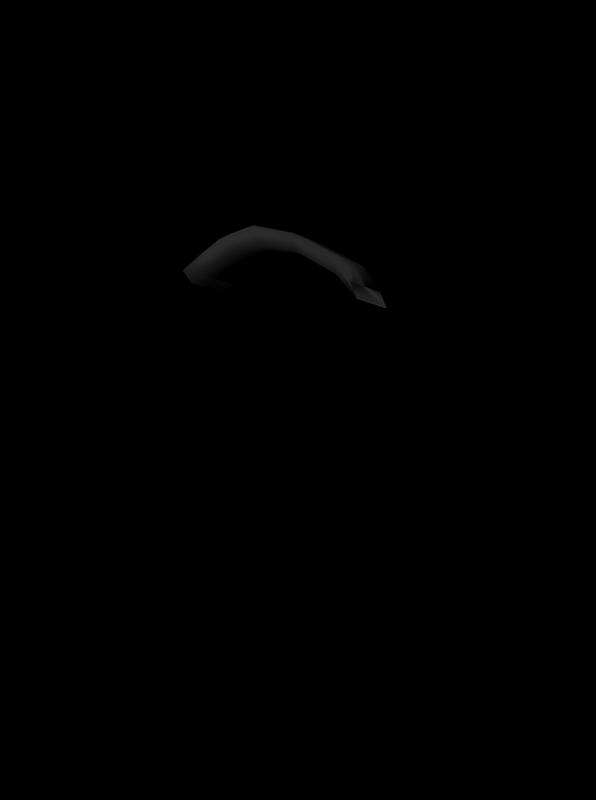# Source: vmx_grenade.blend  (saved by Blender 2.25.0; exported with 4.5.12 LTS)
import bpy
from mathutils import Matrix  # noqa: F401  (used for matrix-valued properties, if any)

bpy.ops.wm.read_factory_settings(use_empty=True)
scene = bpy.context.scene
scene.name = '1'

# ---- collections
col_collection_1 = bpy.data.collections.new('Collection 1'); scene.collection.children.link(col_collection_1)

# ---- materials (node trees are filled in below, after node groups)
mat_grenadenat = bpy.data.materials.new('GrenadeNat')
mat_grenadenat.alpha_threshold = 0.0
mat_grenadenat.preview_render_type = 'FLAT'
mat_grenadenat.diffuse_color = (0.1383, 0.8752, 0.1534, 1.0)
mat_grenadenat.roughness = 0.0
mat_grenadenat.specular_intensity = 0.2014
mat_grenadenat.line_color = (0.0, 0.0, 0.0, 1.0)

# ---- material node trees

# ---- cameras
cam_camera_005 = bpy.data.cameras.new('Camera.005')
cam_camera_005.passepartout_alpha = 0.2
cam_camera_005.clip_end = 100.0
cam_camera_005.lens = 35.0
cam_camera_005.ortho_scale = 7.314
cam_camera_005.show_passepartout = False
cam_camera_005.show_safe_areas = True
cam_camera_005.dof.focus_distance = 0.0
cam_camera_005.dof.aperture_fstop = 128.0

# ---- lights
light_lamp = bpy.data.lights.new('Lamp', 'POINT')
light_lamp.transmission_factor = 0.0
light_lamp.energy = 100.0
light_lamp.shadow_buffer_clip_start = 0.5
light_lamp.shadow_maximum_resolution = 0.006
light_lamp.use_absolute_resolution = True
light_lamp.cycles.use_multiple_importance_sampling = False
light_lamp_013 = bpy.data.lights.new('Lamp.013', 'POINT')
light_lamp_013.transmission_factor = 0.0
light_lamp_013.energy = 100.0
light_lamp_013.shadow_buffer_clip_start = 0.5
light_lamp_013.shadow_maximum_resolution = 0.006
light_lamp_013.use_absolute_resolution = True
light_lamp_013.cycles.use_multiple_importance_sampling = False
light_lamp_012 = bpy.data.lights.new('Lamp.012', 'POINT')
light_lamp_012.transmission_factor = 0.0
light_lamp_012.energy = 100.0
light_lamp_012.shadow_buffer_clip_start = 0.5
light_lamp_012.shadow_maximum_resolution = 0.006
light_lamp_012.use_absolute_resolution = True
light_lamp_012.cycles.use_multiple_importance_sampling = False
light_lamp_011 = bpy.data.lights.new('Lamp.011', 'POINT')
light_lamp_011.transmission_factor = 0.0
light_lamp_011.energy = 100.0
light_lamp_011.shadow_buffer_clip_start = 0.5
light_lamp_011.shadow_maximum_resolution = 0.006
light_lamp_011.use_absolute_resolution = True
light_lamp_011.cycles.use_multiple_importance_sampling = False
light_lamp_010 = bpy.data.lights.new('Lamp.010', 'POINT')
light_lamp_010.transmission_factor = 0.0
light_lamp_010.energy = 100.0
light_lamp_010.shadow_buffer_clip_start = 0.5
light_lamp_010.shadow_maximum_resolution = 0.006
light_lamp_010.use_absolute_resolution = True
light_lamp_010.cycles.use_multiple_importance_sampling = False
light_lamp_002 = bpy.data.lights.new('Lamp.002', 'POINT')
light_lamp_002.transmission_factor = 0.0
light_lamp_002.energy = 100.0
light_lamp_002.shadow_buffer_clip_start = 0.5
light_lamp_002.shadow_maximum_resolution = 0.006
light_lamp_002.use_absolute_resolution = True
light_lamp_002.cycles.use_multiple_importance_sampling = False

# ---- meshes
me_plane_003 = bpy.data.meshes.new('Plane.003')
me_plane_003.from_pydata([(-6.853, 4.161, -1.808e-07), (-6.853, 3.38, -1.808e-07), (-8.593, 3.38, -1.808e-07), (-8.593, 4.161, -1.808e-07), (-8.599, 4.502, -1.136), (-8.599, 3.722, -1.136), (-6.858, 3.722, -1.136), (-6.858, 4.502, -1.136), (-6.868, 4.835, -1.843), (-6.876, 4.027, -2.001), (-8.616, 4.027, -2.001), (-8.609, 4.835, -1.843), (-8.607, 5.209, -2.542), (-8.599, 4.294, -2.47), (-6.858, 4.294, -2.47), (-6.867, 5.209, -2.542), (-6.834, 5.757, -3.103), (-6.853, 5.001, -3.432), (-8.593, 5.001, -3.432), (-8.574, 5.757, -3.103), (-8.564, 7.109, -3.997), (-8.6, 6.714, -4.404), (-6.859, 6.714, -4.404), (-6.824, 7.109, -3.997), (-6.822, 9.196, -4.63), (-6.848, 8.632, -4.976), (-8.589, 8.632, -4.976), (-8.562, 9.196, -4.63), (-8.562, 10.44, -4.63), (-8.58, 9.83, -4.839), (-6.839, 9.83, -4.839), (-6.822, 10.44, -4.63)], [], [(0, 3, 2, 1), (0, 1, 6, 7), (1, 2, 5, 6), (2, 3, 4, 5), (3, 0, 7, 4), (4, 7, 8, 11), (5, 4, 11, 10), (6, 5, 10, 9), (7, 6, 9, 8), (8, 9, 14, 15), (9, 10, 13, 14), (10, 11, 12, 13), (11, 8, 15, 12), (12, 15, 16, 19), (13, 12, 19, 18), (14, 13, 18, 17), (15, 14, 17, 16), (16, 17, 22, 23), (17, 18, 21, 22), (18, 19, 20, 21), (19, 16, 23, 20), (20, 23, 24, 27), (21, 20, 27, 26), (22, 21, 26, 25), (23, 22, 25, 24), (24, 25, 30, 31), (25, 26, 29, 30), (26, 27, 28, 29), (27, 24, 31, 28), (31, 28, 29, 30)])
me_plane_003.polygons.foreach_set('use_smooth', [True] * 30)
me_plane_003.use_remesh_preserve_volume = False
me_plane_003.use_remesh_preserve_attributes = False
me_plane_003.use_mirror_vertex_groups = False
me_plane_003.update()

# ---- curves / text
cu_surftube = bpy.data.curves.new('SurfTube', 'CURVE')
cu_surftube.dimensions = '3D'
_sp = cu_surftube.splines.new('NURBS'); _sp.points.add(15)
_sp.points.foreach_set('co', [-0.2674, -0.2651, -0.2256, 1.0, -0.3588, -0.3985, 0.03934, 0.3536, -0.3867, -0.1186, 0.1706, 1.0, -0.4146, 0.1613, 0.3018, 0.3536, -0.3232, 0.2947, 0.03683, 1.0, -0.2319, 0.428, -0.2281, 0.3536, -0.2039, 0.1481, -0.3594, 1.0, -0.176, -0.1318, -0.4906, 0.3536, 0.06972, -0.1275, -0.2528, 1.0, 0.06139, -0.2707, 0.09523, 0.3536, 0.05885, 0.006206, 0.2519, 1.0, 0.05631, 0.2831, 0.4085, 0.3536, 0.06463, 0.4262, 0.06044, 1.0, 0.07296, 0.5694, -0.2876, 0.3536, 0.0755, 0.2925, -0.4442, 1.0, 0.07804, 0.0156, -0.6008, 0.3536])
_sp.radius_interpolation = 'EASE'
_sp.order_v = 2
_sp.resolution_u = 4
_sp.resolution_v = 6
_sp.use_cyclic_u = True
cu_surftube.use_path_clamp = True
cu_surftube.use_deform_bounds = True
cu_surftube.use_radius = False
cu_surftube.bevel_resolution = 0
cu_surftube.resolution_u = 6
cu_surftube.resolution_v = 6
cu_surftube.fill_mode = 'HALF'
cu_surftube.twist_mode = 'Z_UP'
cu_surfsphere = bpy.data.curves.new('SurfSphere', 'CURVE')
cu_surfsphere.dimensions = '3D'
_sp = cu_surfsphere.splines.new('NURBS'); _sp.points.add(39)
_sp.points.foreach_set('co', [-1.589e-08, 6.694e-08, -1.0, 1.0, -1.0, 9.674e-08, -1.0, 0.7071, -1.0, 2.98e-08, 4.57e-08, 1.0, -1.0, -3.714e-08, 1.0, 0.7071, 1.589e-08, -6.694e-08, 1.0, 1.0, -2.88e-08, 6.139e-08, -1.0, 0.3536, -1.0, -1.0, -1.0, 0.25, -1.0, -1.0, 1.166e-08, 0.3536, -1.0, -1.0, 1.0, 0.25, 2.88e-08, -6.139e-08, 1.0, 0.3536, -2.603e-08, 5.494e-08, -1.0, 1.0, -7.034e-08, -1.0, -1.0, 0.7071, -1.776e-15, -1.0, -1.983e-08, 1.0, -1.907e-08, -1.0, 1.0, 0.7071, 2.603e-08, -5.494e-08, 1.0, 1.0, -2.694e-08, 3.926e-08, -1.0, 0.3536, 1.0, -1.0, -1.0, 0.25, 1.0, -1.0, -3.318e-08, 0.3536, 1.0, -1.0, 1.0, 0.25, 2.694e-08, -3.926e-08, 1.0, 0.3536, -1.403e-08, 4.481e-08, -1.0, 1.0, 1.0, 8.842e-09, -1.0, 0.7071, 1.0, 3.284e-16, 3.32e-08, 1.0, 1.0, -9.825e-08, 1.0, 0.7071, 1.403e-08, -4.481e-08, 1.0, 1.0, -4.802e-09, 4.113e-08, -1.0, 0.3536, 1.0, 1.0, -1.0, 0.25, 1.0, 1.0, 6.723e-08, 0.3536, 1.0, 1.0, 1.0, 0.25, 4.802e-09, -4.113e-08, 1.0, 0.3536, -3.894e-09, 5.681e-08, -1.0, 1.0, 1.907e-08, 1.0, -1.0, 0.7071, 2.596e-16, 1.0, 9.872e-08, 1.0, 4.053e-08, 1.0, 1.0, 0.7071, 3.894e-09, -5.681e-08, 1.0, 1.0, -6.667e-09, 6.326e-08, -1.0, 0.3536, -1.0, 1.0, -1.0, 0.25, -1.0, 1.0, 1.121e-07, 0.3536, -1.0, 1.0, 1.0, 0.25, 6.667e-09, -6.326e-08, 1.0, 0.3536])
_sp.radius_interpolation = 'EASE'
_sp.order_u = 3
_sp.resolution_u = 5
_sp.resolution_v = 4
_sp.use_cyclic_v = True
_sp.use_endpoint_u = True
_sp.use_bezier_u = True
_sp.use_smooth = False
cu_surfsphere.materials.append(mat_grenadenat)
cu_surfsphere.use_path_clamp = True
cu_surfsphere.use_deform_bounds = True
cu_surfsphere.use_radius = False
cu_surfsphere.bevel_resolution = 0
cu_surfsphere.resolution_u = 6
cu_surfsphere.resolution_v = 6
cu_surfsphere.fill_mode = 'HALF'
cu_surfsphere.twist_mode = 'Z_UP'

# ---- objects
ob_plane = bpy.data.objects.new('Plane', me_plane_003)
ob_surftube = bpy.data.objects.new('SurfTube', cu_surftube)
ob_surfsphere = bpy.data.objects.new('SurfSphere', cu_surfsphere)
ob_lamp_006 = bpy.data.objects.new('Lamp.006', light_lamp)
ob_lamp_005 = bpy.data.objects.new('Lamp.005', light_lamp_013)
ob_lamp_004 = bpy.data.objects.new('Lamp.004', light_lamp_012)
ob_lamp_003 = bpy.data.objects.new('Lamp.003', light_lamp_011)
ob_lamp_002 = bpy.data.objects.new('Lamp.002', light_lamp_010)
ob_lamp = bpy.data.objects.new('Lamp', light_lamp_002)
ob_camera = bpy.data.objects.new('Camera', cam_camera_005)

# ---- transforms, parenting, visibility, modifiers, constraints
ob_plane.location = (-3.719, -1.729, -0.7794)
ob_plane.rotation_euler = (2.874, 0.9234, -0.9363)
ob_plane.scale = (0.2056, 0.2056, 0.2056)
ob_plane.lock_rotations_4d = False
ob_plane.empty_display_type = 'ARROWS'
ob_plane.color = (0.0, 0.0, 0.0, 0.0)
ob_plane.lineart.crease_threshold = 0.0
ob_surftube.location = (-4.932, -1.82, 0.7807)
ob_surftube.rotation_euler = (5.331, 0.04384, -5.732)
ob_surftube.scale = (4.853, 0.3991, 0.3446)
ob_surftube.lock_rotations_4d = False
ob_surftube.empty_display_type = 'ARROWS'
ob_surftube.empty_image_offset = (0.0, 0.0)
ob_surftube.color = (0.0, 0.0, 0.0, 0.0)
ob_surftube.lineart.crease_threshold = 0.0
ob_surfsphere.location = (-5.814, -2.335, 0.8354)
ob_surfsphere.rotation_euler = (-1.579, -0.8607, 2.18)
ob_surfsphere.lock_rotations_4d = False
ob_surfsphere.empty_display_type = 'ARROWS'
ob_surfsphere.empty_image_offset = (0.0, 0.0)
ob_surfsphere.color = (0.0, 0.0, 0.0, 0.0)
ob_surfsphere.lineart.crease_threshold = 0.0
ob_lamp_006.location = (-6.706, 2.249, 4.024)
ob_lamp_006.lock_rotations_4d = False
ob_lamp_006.empty_display_type = 'ARROWS'
ob_lamp_006.color = (0.0, 0.0, 0.0, 0.0)
ob_lamp_006.lineart.crease_threshold = 0.0
ob_lamp_005.location = (4.726, -0.03862, 5.556)
ob_lamp_005.rotation_euler = (1.571, -0.0, -0.0)
ob_lamp_005.lock_rotations_4d = False
ob_lamp_005.empty_display_type = 'ARROWS'
ob_lamp_005.color = (0.0, 0.0, 0.0, 0.0)
ob_lamp_005.lineart.crease_threshold = 0.0
ob_lamp_004.location = (-4.981, -0.03862, 6.105)
ob_lamp_004.rotation_euler = (1.571, -0.0, -0.0)
ob_lamp_004.lock_rotations_4d = False
ob_lamp_004.empty_display_type = 'ARROWS'
ob_lamp_004.color = (0.0, 0.0, 0.0, 0.0)
ob_lamp_004.lineart.crease_threshold = 0.0
ob_lamp_003.location = (-5.562, -6.083, 2.778)
ob_lamp_003.rotation_euler = (1.571, -0.0, -0.0)
ob_lamp_003.lock_rotations_4d = False
ob_lamp_003.empty_display_type = 'ARROWS'
ob_lamp_003.color = (0.0, 0.0, 0.0, 0.0)
ob_lamp_003.lineart.crease_threshold = 0.0
ob_lamp_002.location = (1.154, 6.83, 2.778)
ob_lamp_002.rotation_euler = (1.571, -0.0, -0.0)
ob_lamp_002.lock_rotations_4d = False
ob_lamp_002.empty_display_type = 'ARROWS'
ob_lamp_002.color = (0.0, 0.0, 0.0, 0.0)
ob_lamp_002.lineart.crease_threshold = 0.0
ob_lamp.location = (-2.203, -0.03862, 8.914)
ob_lamp.rotation_euler = (1.571, -0.0, -0.0)
ob_lamp.lock_rotations_4d = False
ob_lamp.empty_display_type = 'ARROWS'
ob_lamp.color = (0.0, 0.0, 0.0, 0.0)
ob_lamp.lineart.crease_threshold = 0.0
ob_camera.location = (-7.45, -3.617, 6.006)
ob_camera.rotation_euler = (0.3714, 0.08236, -1.271)
ob_camera.lock_rotations_4d = False
ob_camera.empty_display_type = 'ARROWS'
ob_camera.color = (0.0, 0.0, 0.0, 0.0)
ob_camera.lineart.crease_threshold = 0.0

# ---- collection membership
col_collection_1.objects.link(ob_plane)
col_collection_1.objects.link(ob_surftube)
col_collection_1.objects.link(ob_surfsphere)
col_collection_1.objects.link(ob_lamp_006)
col_collection_1.objects.link(ob_lamp_005)
col_collection_1.objects.link(ob_lamp_004)
col_collection_1.objects.link(ob_lamp_003)
col_collection_1.objects.link(ob_lamp_002)
col_collection_1.objects.link(ob_lamp)
col_collection_1.objects.link(ob_camera)

# ---- scene / render settings (as saved in the file)
scene.camera = ob_camera
scene.frame_start = 1; scene.frame_end = 17; scene.frame_set(1)
scene.render.engine = 'BLENDER_EEVEE_NEXT'
scene.render.image_settings.file_format = 'IRIS'
scene.render.image_settings.quality = 95
scene.render.image_settings.compression = 95
scene.render.resolution_x = 134
scene.render.resolution_y = 180
scene.render.pixel_aspect_x = 54.0
scene.render.pixel_aspect_y = 51.0
scene.render.fps = 17
scene.render.dither_intensity = 0.0
scene.render.use_compositing = False
scene.render.use_sequencer = False
scene.render.bake_bias = 0.0
scene.render.use_stamp_time = False
scene.render.use_stamp_date = False
scene.render.use_stamp_frame = False
scene.render.use_stamp_camera = False
scene.render.use_stamp_scene = False
scene.render.use_stamp_filename = False
scene.render.use_stamp_render_time = False
scene.render.stamp_font_size = 0
scene.cycles.use_denoising = False
scene.cycles.samples = 10
scene.cycles.sampling_pattern = 'TABULATED_SOBOL'
scene.cycles.light_sampling_threshold = 0.0
scene.cycles.use_adaptive_sampling = False
scene.cycles.use_light_tree = False
scene.cycles.blur_glossy = 0.0
scene.cycles.volume_bounces = 1
scene.cycles.pixel_filter_type = 'GAUSSIAN'
scene.cycles.sample_clamp_indirect = 0.0
scene.view_settings.view_transform = 'Raw'
bpy.context.view_layer.update()
